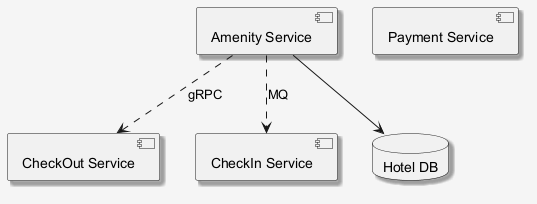

The diagram above was rendered by PlantUML. Its source (embedded in the PNG):
@startuml
skinparam shadowing false
skinparam backgroundColor #F5F5F5
skinparam shadowing true
component "Amenity Service" as C_AmenityService
component "Payment Service" as C_PaymentService
component "CheckOut Service" as C_CheckOutService
component "CheckIn Service" as C_CheckInService
database "Hotel DB" as DB_hotel
C_AmenityService --> DB_hotel
C_AmenityService ..> C_CheckInService : MQ
C_AmenityService ..> C_CheckOutService : gRPC
@enduml